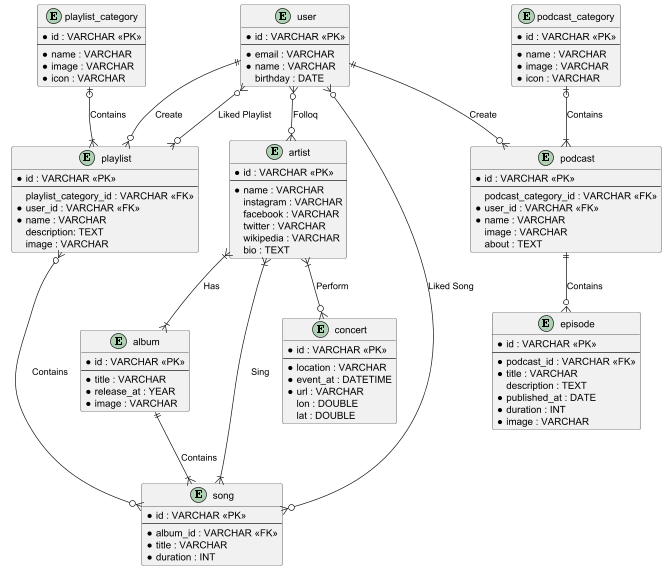

The diagram above was rendered by PlantUML. Its source (embedded in the PNG):
@startuml

entity artist {
    * id : VARCHAR <<PK>>
    --
    * name : VARCHAR
    instagram : VARCHAR
    facebook : VARCHAR
    twitter : VARCHAR
    wikipedia : VARCHAR
    bio : TEXT
}

entity album {
    * id : VARCHAR <<PK>>
    --
    * title : VARCHAR
    * release_at : YEAR
    * image : VARCHAR
    ' relation to artist, song (M:N)
}

entity song {
    * id : VARCHAR <<PK>>
    --
    * album_id : VARCHAR <<FK>>
    * title : VARCHAR
    * duration : INT
    ' relation to playlist, album, artist, user (M:N)
    ' relation to album (N:1)
}

entity playlist_category {
    * id : VARCHAR <<PK>>
    --
    * name : VARCHAR
    * image : VARCHAR
    * icon : VARCHAR
    ' relation to playlist (1:N)
}

entity playlist {
    * id : VARCHAR <<PK>>
    --
    playlist_category_id : VARCHAR <<FK>>
    * user_id : VARCHAR <<FK>>
    * name : VARCHAR
    description: TEXT
    image : VARCHAR
    ' relation to song, playlist_cat, user (M:N)
}

entity podcast_category {
    * id : VARCHAR <<PK>>
    --
    * name : VARCHAR
    * image : VARCHAR
    * icon : VARCHAR
    ' relation to podcast (1:N)
}

entity podcast {
    * id : VARCHAR <<PK>>
    --
    podcast_category_id : VARCHAR <<FK>>
    * user_id : VARCHAR <<FK>>
    * name : VARCHAR
    image : VARCHAR
    about : TEXT
    ' relation to podcast_cat, user (N:1)
    ' relation to episode (1:N)
}

entity episode {
    * id : VARCHAR <<PK>>
    --
    * podcast_id : VARCHAR <<FK>>
    * title : VARCHAR
    description : TEXT
    * published_at : DATE
    * duration : INT
    * image : VARCHAR
    ' relation to podcast (N:1)
}

entity user {
    * id : VARCHAR <<PK>>
    --
    * email : VARCHAR
    * name : VARCHAR
    birthday : DATE
    ' relation to playlist(create), podcast (1:N)
    ' relation to playlist(follow), artist, song (M:N)
}

entity concert {
    * id : VARCHAR <<PK>>
    --
    * location : VARCHAR
    * event_at : DATETIME
    * url : VARCHAR
    lon : DOUBLE
    lat : DOUBLE
    ' relation to artist (M:N)
}

' RELATIONSHIP

' relation album
artist }|--|{ album : Has

' relation song
album ||--|{ song : Contains
artist }|--|{ song : Sing

' relation playlist
playlist_category |o--|{ playlist : Contains
user ||--o{ playlist : Create
playlist }o--o{ song : Contains

' relation podcast
podcast_category |o--|{ podcast : Contains
user ||--o{ podcast : Create

' relation episode
podcast ||--o{ episode : Contains

' relation concert
artist }|--o{ concert : Perform

' relation user following artist
user }o--o{ artist : Folloq

' relation user like song
user }o--o{ song : Liked Song

' relation follow playlist
user }o--o{ playlist : Liked Playlist

@enduml